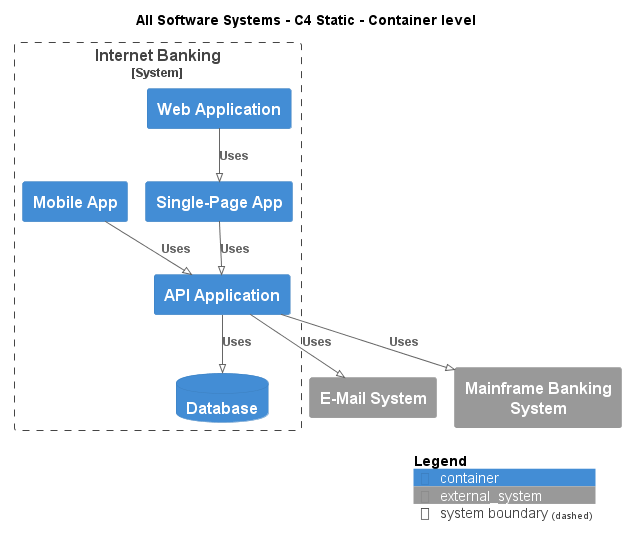

The diagram above was rendered by PlantUML. Its source (embedded in the PNG):
@startuml
!pragma layout smetana
!include ..\.c4s\C4_Container.puml

AddElementTag("state:new", $bgColor=green, $fontColor=#ffffff, $borderColor=green, $shadowing="False")
AddElementTag("state:changed", $bgColor=orange, $fontColor=#ffffff, $borderColor=orange, $shadowing="False")
AddElementTag("state:removed", $bgColor=red, $fontColor=#ffffff, $borderColor=red, $shadowing="False")

AddRelTag("state:new", $textColor=green, $lineColor=green)
AddRelTag("state:changed", $textColor=orange, $lineColor=orange)
AddRelTag("state:removed", $textColor=red, $lineColor=red)

SHOW_PERSON_PORTRAIT()
LAYOUT_TOP_DOWN()

skinparam linetype polyline

title All Software Systems - C4 Static - Container level


System_Boundary(BigBankPlc.SoftwareSystems.InternetBanking, "Internet Banking") {
    Container(BigBankPlc.SoftwareSystems.InternetBanking.Containers.WebApplication, "Web Application", "", "")
    Container(BigBankPlc.SoftwareSystems.InternetBanking.Containers.SinglePageApp, "Single-Page App", "", "")
    Container(BigBankPlc.SoftwareSystems.InternetBanking.Containers.APIApplication, "API Application", "", "")
    ContainerDb(BigBankPlc.SoftwareSystems.InternetBanking.Containers.Database, "Database", "", "")
    Container(BigBankPlc.SoftwareSystems.InternetBanking.Containers.MobileApp, "Mobile App", "", "")
}
System_Ext(BigBankPlc.SoftwareSystems.EMailSystem, "E-Mail System", "")
System_Ext(BigBankPlc.SoftwareSystems.MainframeBankingSystem, "Mainframe Banking System", "")

Rel(BigBankPlc.SoftwareSystems.InternetBanking.Containers.WebApplication, BigBankPlc.SoftwareSystems.InternetBanking.Containers.SinglePageApp, "Uses")
Rel(BigBankPlc.SoftwareSystems.InternetBanking.Containers.SinglePageApp, BigBankPlc.SoftwareSystems.InternetBanking.Containers.APIApplication, "Uses")
Rel(BigBankPlc.SoftwareSystems.InternetBanking.Containers.APIApplication, BigBankPlc.SoftwareSystems.InternetBanking.Containers.Database, "Uses")
Rel(BigBankPlc.SoftwareSystems.InternetBanking.Containers.APIApplication, BigBankPlc.SoftwareSystems.EMailSystem, "Uses")
Rel(BigBankPlc.SoftwareSystems.InternetBanking.Containers.APIApplication, BigBankPlc.SoftwareSystems.MainframeBankingSystem, "Uses")
Rel(BigBankPlc.SoftwareSystems.InternetBanking.Containers.MobileApp, BigBankPlc.SoftwareSystems.InternetBanking.Containers.APIApplication, "Uses")


SHOW_LEGEND()
@enduml